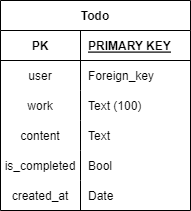

The diagram above was exported from draw.io. Its source (the exported page's mxGraphModel, read from the mxfile embedded in the PNG):
<mxGraphModel dx="1611" dy="786" grid="1" gridSize="10" guides="1" tooltips="1" connect="1" arrows="1" fold="1" page="1" pageScale="1" pageWidth="827" pageHeight="1169" math="0" shadow="0">
  <root>
    <mxCell id="0" />
    <mxCell id="1" parent="0" />
    <mxCell id="oI28EPUnU3m0nHcmZrLJ-1" value="Todo" style="shape=table;startSize=30;container=1;collapsible=1;childLayout=tableLayout;fixedRows=1;rowLines=0;fontStyle=1;align=center;resizeLast=1;" parent="1" vertex="1">
      <mxGeometry x="250" y="108" width="190" height="210" as="geometry">
        <mxRectangle x="310" y="150" width="80" height="30" as="alternateBounds" />
      </mxGeometry>
    </mxCell>
    <mxCell id="oI28EPUnU3m0nHcmZrLJ-2" value="" style="shape=partialRectangle;collapsible=0;dropTarget=0;pointerEvents=0;fillColor=none;points=[[0,0.5],[1,0.5]];portConstraint=eastwest;top=0;left=0;right=0;bottom=1;" parent="oI28EPUnU3m0nHcmZrLJ-1" vertex="1">
      <mxGeometry y="30" width="190" height="30" as="geometry" />
    </mxCell>
    <mxCell id="oI28EPUnU3m0nHcmZrLJ-3" value="PK" style="shape=partialRectangle;overflow=hidden;connectable=0;fillColor=none;top=0;left=0;bottom=0;right=0;fontStyle=1;" parent="oI28EPUnU3m0nHcmZrLJ-2" vertex="1">
      <mxGeometry width="80" height="30" as="geometry">
        <mxRectangle width="80" height="30" as="alternateBounds" />
      </mxGeometry>
    </mxCell>
    <mxCell id="oI28EPUnU3m0nHcmZrLJ-4" value="PRIMARY KEY" style="shape=partialRectangle;overflow=hidden;connectable=0;fillColor=none;top=0;left=0;bottom=0;right=0;align=left;spacingLeft=6;fontStyle=5;" parent="oI28EPUnU3m0nHcmZrLJ-2" vertex="1">
      <mxGeometry x="80" width="110" height="30" as="geometry">
        <mxRectangle width="110" height="30" as="alternateBounds" />
      </mxGeometry>
    </mxCell>
    <mxCell id="J88HH3Tlg5cyfQHLxcik-1" value="" style="shape=partialRectangle;collapsible=0;dropTarget=0;pointerEvents=0;fillColor=none;points=[[0,0.5],[1,0.5]];portConstraint=eastwest;top=0;left=0;right=0;bottom=0;" vertex="1" parent="oI28EPUnU3m0nHcmZrLJ-1">
      <mxGeometry y="60" width="190" height="30" as="geometry" />
    </mxCell>
    <mxCell id="J88HH3Tlg5cyfQHLxcik-2" value="user" style="shape=partialRectangle;overflow=hidden;connectable=0;fillColor=none;top=0;left=0;bottom=0;right=0;" vertex="1" parent="J88HH3Tlg5cyfQHLxcik-1">
      <mxGeometry width="80" height="30" as="geometry">
        <mxRectangle width="80" height="30" as="alternateBounds" />
      </mxGeometry>
    </mxCell>
    <mxCell id="J88HH3Tlg5cyfQHLxcik-3" value="Foreign_key" style="shape=partialRectangle;overflow=hidden;connectable=0;fillColor=none;top=0;left=0;bottom=0;right=0;align=left;spacingLeft=6;" vertex="1" parent="J88HH3Tlg5cyfQHLxcik-1">
      <mxGeometry x="80" width="110" height="30" as="geometry">
        <mxRectangle width="110" height="30" as="alternateBounds" />
      </mxGeometry>
    </mxCell>
    <mxCell id="J88HH3Tlg5cyfQHLxcik-4" value="" style="shape=partialRectangle;collapsible=0;dropTarget=0;pointerEvents=0;fillColor=none;points=[[0,0.5],[1,0.5]];portConstraint=eastwest;top=0;left=0;right=0;bottom=0;" vertex="1" parent="oI28EPUnU3m0nHcmZrLJ-1">
      <mxGeometry y="90" width="190" height="30" as="geometry" />
    </mxCell>
    <mxCell id="J88HH3Tlg5cyfQHLxcik-5" value="work" style="shape=partialRectangle;overflow=hidden;connectable=0;fillColor=none;top=0;left=0;bottom=0;right=0;" vertex="1" parent="J88HH3Tlg5cyfQHLxcik-4">
      <mxGeometry width="80" height="30" as="geometry">
        <mxRectangle width="80" height="30" as="alternateBounds" />
      </mxGeometry>
    </mxCell>
    <mxCell id="J88HH3Tlg5cyfQHLxcik-6" value="Text (100)" style="shape=partialRectangle;overflow=hidden;connectable=0;fillColor=none;top=0;left=0;bottom=0;right=0;align=left;spacingLeft=6;" vertex="1" parent="J88HH3Tlg5cyfQHLxcik-4">
      <mxGeometry x="80" width="110" height="30" as="geometry">
        <mxRectangle width="110" height="30" as="alternateBounds" />
      </mxGeometry>
    </mxCell>
    <mxCell id="oI28EPUnU3m0nHcmZrLJ-8" value="" style="shape=partialRectangle;collapsible=0;dropTarget=0;pointerEvents=0;fillColor=none;points=[[0,0.5],[1,0.5]];portConstraint=eastwest;top=0;left=0;right=0;bottom=0;" parent="oI28EPUnU3m0nHcmZrLJ-1" vertex="1">
      <mxGeometry y="120" width="190" height="30" as="geometry" />
    </mxCell>
    <mxCell id="oI28EPUnU3m0nHcmZrLJ-9" value="content" style="shape=partialRectangle;overflow=hidden;connectable=0;fillColor=none;top=0;left=0;bottom=0;right=0;" parent="oI28EPUnU3m0nHcmZrLJ-8" vertex="1">
      <mxGeometry width="80" height="30" as="geometry">
        <mxRectangle width="80" height="30" as="alternateBounds" />
      </mxGeometry>
    </mxCell>
    <mxCell id="oI28EPUnU3m0nHcmZrLJ-10" value="Text" style="shape=partialRectangle;overflow=hidden;connectable=0;fillColor=none;top=0;left=0;bottom=0;right=0;align=left;spacingLeft=6;" parent="oI28EPUnU3m0nHcmZrLJ-8" vertex="1">
      <mxGeometry x="80" width="110" height="30" as="geometry">
        <mxRectangle width="110" height="30" as="alternateBounds" />
      </mxGeometry>
    </mxCell>
    <mxCell id="oI28EPUnU3m0nHcmZrLJ-11" value="" style="shape=partialRectangle;collapsible=0;dropTarget=0;pointerEvents=0;fillColor=none;points=[[0,0.5],[1,0.5]];portConstraint=eastwest;top=0;left=0;right=0;bottom=0;" parent="oI28EPUnU3m0nHcmZrLJ-1" vertex="1">
      <mxGeometry y="150" width="190" height="30" as="geometry" />
    </mxCell>
    <mxCell id="oI28EPUnU3m0nHcmZrLJ-12" value="is_completed" style="shape=partialRectangle;overflow=hidden;connectable=0;fillColor=none;top=0;left=0;bottom=0;right=0;align=center;" parent="oI28EPUnU3m0nHcmZrLJ-11" vertex="1">
      <mxGeometry width="80" height="30" as="geometry">
        <mxRectangle width="80" height="30" as="alternateBounds" />
      </mxGeometry>
    </mxCell>
    <mxCell id="oI28EPUnU3m0nHcmZrLJ-13" value="Bool" style="shape=partialRectangle;overflow=hidden;connectable=0;fillColor=none;top=0;left=0;bottom=0;right=0;align=left;spacingLeft=6;" parent="oI28EPUnU3m0nHcmZrLJ-11" vertex="1">
      <mxGeometry x="80" width="110" height="30" as="geometry">
        <mxRectangle width="110" height="30" as="alternateBounds" />
      </mxGeometry>
    </mxCell>
    <mxCell id="jrh9zQsvsYI_j-A2kvS9-1" value="" style="shape=partialRectangle;collapsible=0;dropTarget=0;pointerEvents=0;fillColor=none;points=[[0,0.5],[1,0.5]];portConstraint=eastwest;top=0;left=0;right=0;bottom=0;" parent="oI28EPUnU3m0nHcmZrLJ-1" vertex="1">
      <mxGeometry y="180" width="190" height="30" as="geometry" />
    </mxCell>
    <mxCell id="jrh9zQsvsYI_j-A2kvS9-2" value="created_at" style="shape=partialRectangle;overflow=hidden;connectable=0;fillColor=none;top=0;left=0;bottom=0;right=0;align=center;" parent="jrh9zQsvsYI_j-A2kvS9-1" vertex="1">
      <mxGeometry width="80" height="30" as="geometry">
        <mxRectangle width="80" height="30" as="alternateBounds" />
      </mxGeometry>
    </mxCell>
    <mxCell id="jrh9zQsvsYI_j-A2kvS9-3" value="Date" style="shape=partialRectangle;overflow=hidden;connectable=0;fillColor=none;top=0;left=0;bottom=0;right=0;align=left;spacingLeft=6;" parent="jrh9zQsvsYI_j-A2kvS9-1" vertex="1">
      <mxGeometry x="80" width="110" height="30" as="geometry">
        <mxRectangle width="110" height="30" as="alternateBounds" />
      </mxGeometry>
    </mxCell>
  </root>
</mxGraphModel>